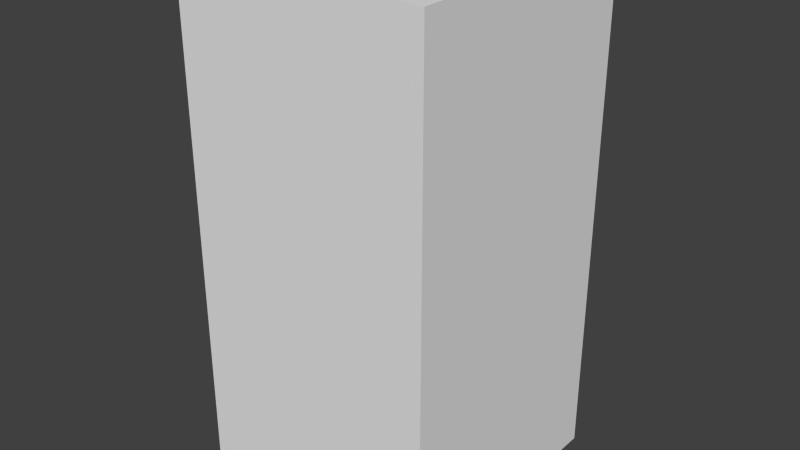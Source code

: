 # Source: blueFlagFive.blend  (saved by Blender 2.68.0; exported with 4.5.12 LTS)
import bpy
from mathutils import Matrix  # noqa: F401  (used for matrix-valued properties, if any)

bpy.ops.wm.read_factory_settings(use_empty=True)
scene = bpy.context.scene
scene.name = 'Scene'

# ---- collections
col_collection_1 = bpy.data.collections.new('Collection 1'); scene.collection.children.link(col_collection_1)

# ---- world
world_world = bpy.data.worlds.new('World'); scene.world = world_world
world_world.color = (0.05088, 0.05088, 0.05088)
world_world.use_sun_shadow = False
world_world.sun_shadow_jitter_overblur = 0.0
world_world.cycles.sampling_method = 'MANUAL'
world_world.cycles.sample_map_resolution = 256

# ---- meshes
me_blueflagfive = bpy.data.meshes.new('blueFlagFive')
me_blueflagfive.from_pydata([(-0.5, -0.5, -1.0), (-0.5, 0.5, -1.0), (0.5, 0.5, -1.0), (0.5, -0.5, -1.0), (-0.5, -0.5, 1.0), (-0.5, 0.5, 1.0), (0.5, 0.5, 1.0), (0.5, -0.5, 1.0)], [], [(4, 5, 1, 0), (5, 6, 2, 1), (6, 7, 3, 2), (7, 4, 0, 3), (0, 1, 2, 3), (7, 6, 5, 4)])
me_blueflagfive.use_remesh_preserve_volume = False
me_blueflagfive.use_remesh_preserve_attributes = False
me_blueflagfive.use_mirror_vertex_groups = False
me_blueflagfive.update()

# ---- objects
ob_blueflagfive = bpy.data.objects.new('blueFlagFive', me_blueflagfive)

# ---- transforms, parenting, visibility, modifiers, constraints
ob_blueflagfive.location = (0.0, 0.0, 0.0)
ob_blueflagfive.lineart.crease_threshold = 0.0

# ---- collection membership
col_collection_1.objects.link(ob_blueflagfive)

# ---- scene / render settings (as saved in the file)
scene.frame_start = 1; scene.frame_end = 250; scene.frame_set(1)
scene.render.engine = 'BLENDER_EEVEE_NEXT'
scene.render.image_settings.color_mode = 'RGB'
scene.render.image_settings.compression = 90
scene.render.resolution_percentage = 50
scene.render.dither_intensity = 0.0
scene.cycles.use_denoising = False
scene.cycles.samples = 10
scene.cycles.sampling_pattern = 'TABULATED_SOBOL'
scene.cycles.light_sampling_threshold = 0.0
scene.cycles.use_adaptive_sampling = False
scene.cycles.use_light_tree = False
scene.cycles.blur_glossy = 0.0
scene.cycles.volume_bounces = 1
scene.cycles.pixel_filter_type = 'GAUSSIAN'
scene.cycles.sample_clamp_indirect = 0.0
scene.view_settings.view_transform = 'Standard'
bpy.context.view_layer.update()

# ---- added for rendering (the .blend has no active camera and no usable light): camera, sun
cam_auto = bpy.data.cameras.new('AutoCamera')
cam_auto.lens = 50.0
cam_auto.sensor_width = 36.0
cam_auto.clip_end = 1000.0
ob_auto_camera = bpy.data.objects.new('AutoCamera', cam_auto)
scene.collection.objects.link(ob_auto_camera)
ob_auto_camera.location = (2.26633, -2.71959, 1.81306)
ob_auto_camera.rotation_euler = (1.09748, -7.21219e-08, 0.694738)
scene.camera = ob_auto_camera
light_auto_sun = bpy.data.lights.new('AutoSun', 'SUN')
light_auto_sun.energy = 3.0
light_auto_sun.angle = 0.0523599
ob_auto_sun = bpy.data.objects.new('AutoSun', light_auto_sun)
scene.collection.objects.link(ob_auto_sun)
ob_auto_sun.rotation_euler = (0.872665, 0.174533, 0.523599)
bpy.context.view_layer.update()
